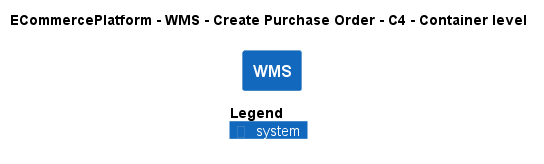

The diagram above was rendered by PlantUML. Its source (embedded in the PNG):
@startuml
!pragma layout smetana
!include ..\..\..\..\..\.c4s\C4_Container.puml

AddElementTag("c4interflow:lifecycle:new", $bgColor=green, $fontColor=#ffffff, $borderColor=green, $shadowing="False")
AddElementTag("c4interflow:lifecycle:changed", $bgColor=orange, $fontColor=#ffffff, $borderColor=orange, $shadowing="False")
AddElementTag("c4interflow:lifecycle:removed", $bgColor=red, $fontColor=#ffffff, $borderColor=red, $shadowing="False")

AddRelTag("c4interflow:lifecycle:new", $textColor=green, $lineColor=green)
AddRelTag("c4interflow:lifecycle:changed", $textColor=orange, $lineColor=orange)
AddRelTag("c4interflow:lifecycle:removed", $textColor=red, $lineColor=red)

SHOW_PERSON_PORTRAIT()
LAYOUT_TOP_DOWN()

skinparam linetype polyline

title ECommercePlatform - WMS - Create Purchase Order - C4 - Container level

System(ECommercePlatform.SoftwareSystems.WMS, "WMS", "")



SHOW_LEGEND()
@enduml